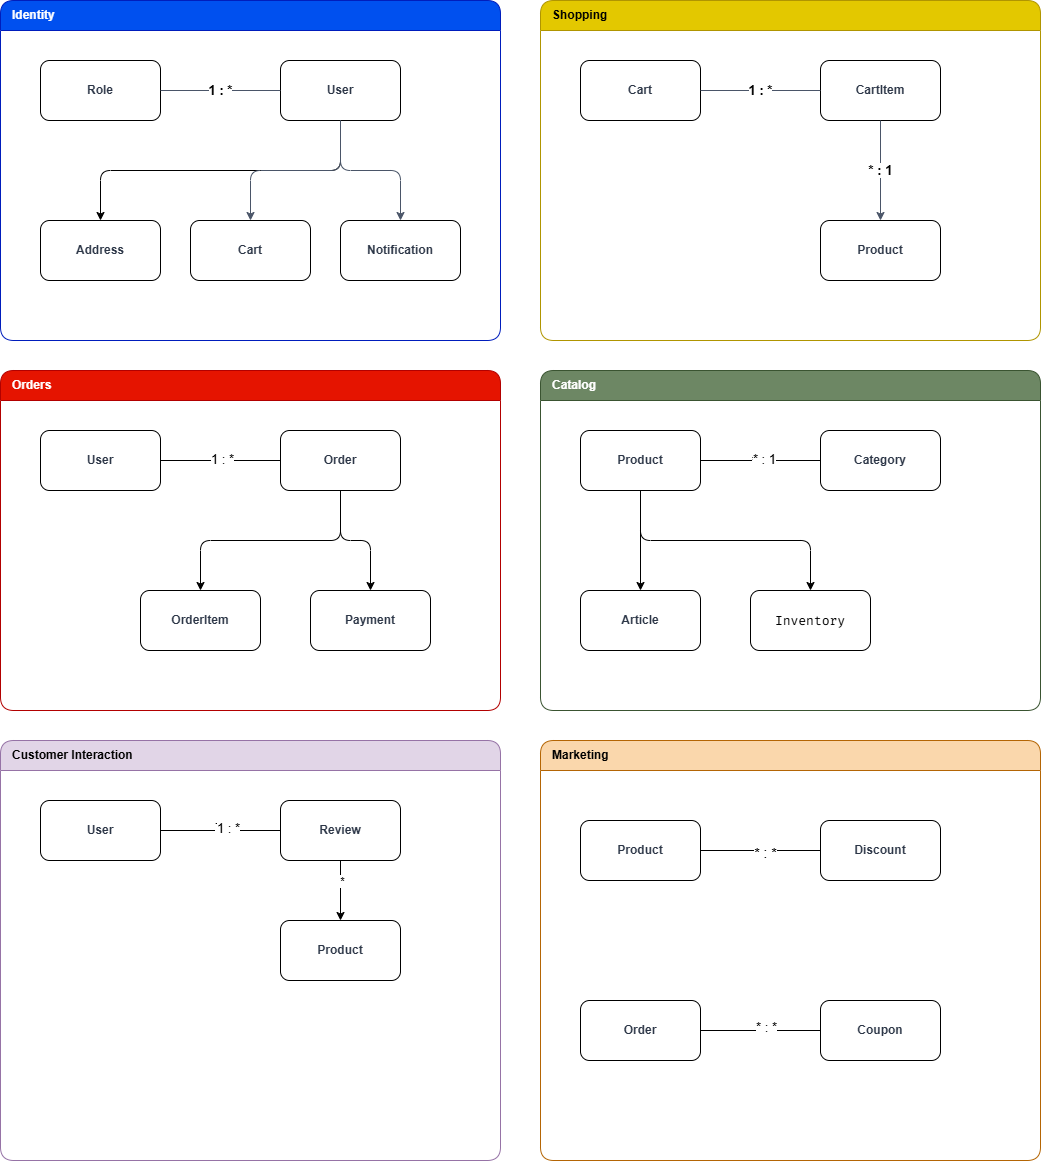

The diagram above was exported from draw.io. Its source (the exported page's mxGraphModel, read from the mxfile embedded in the PNG):
<mxGraphModel dx="1144" dy="624" grid="1" gridSize="10" guides="1" tooltips="1" connect="1" arrows="1" fold="1" page="1" pageScale="1" pageWidth="850" pageHeight="1100" math="0" shadow="0">
  <root>
    <mxCell id="0" />
    <mxCell id="1" parent="0" />
    <mxCell id="WliETnDP-ujdvZMVf7f8-25" parent="1" style="swimlane;startSize=30;fillColor=#0050ef;strokeColor=#001DBC;fontColor=#ffffff;fontStyle=1;align=left;spacingLeft=10;html=1;rounded=1;swimlaneFillColor=default;gradientColor=none;" value="Identity" vertex="1">
      <mxGeometry height="340" width="500" x="20" y="20" as="geometry" />
    </mxCell>
    <mxCell id="WliETnDP-ujdvZMVf7f8-26" parent="WliETnDP-ujdvZMVf7f8-25" style="rounded=1;whiteSpace=wrap;html=1;fillColor=default;strokeColor=default;fontColor=#2D3748;fontStyle=1;fillStyle=auto;gradientColor=none;" value="Role" vertex="1">
      <mxGeometry height="60" width="120" x="40" y="60" as="geometry" />
    </mxCell>
    <mxCell id="WliETnDP-ujdvZMVf7f8-62" edge="1" parent="WliETnDP-ujdvZMVf7f8-25" source="WliETnDP-ujdvZMVf7f8-27" style="edgeStyle=orthogonalEdgeStyle;rounded=1;orthogonalLoop=1;jettySize=auto;html=1;exitX=0.5;exitY=1;exitDx=0;exitDy=0;entryX=0.5;entryY=0;entryDx=0;entryDy=0;curved=0;" target="WliETnDP-ujdvZMVf7f8-28">
      <mxGeometry relative="1" as="geometry" />
    </mxCell>
    <mxCell id="WliETnDP-ujdvZMVf7f8-27" parent="WliETnDP-ujdvZMVf7f8-25" style="rounded=1;whiteSpace=wrap;html=1;fillColor=default;strokeColor=default;fontColor=#2D3748;fontStyle=1;" value="User" vertex="1">
      <mxGeometry height="60" width="120" x="280" y="60" as="geometry" />
    </mxCell>
    <mxCell id="WliETnDP-ujdvZMVf7f8-28" parent="WliETnDP-ujdvZMVf7f8-25" style="rounded=1;whiteSpace=wrap;html=1;fillColor=default;strokeColor=default;fontColor=#2D3748;fontStyle=1;" value="Address" vertex="1">
      <mxGeometry height="60" width="120" x="40" y="220" as="geometry" />
    </mxCell>
    <mxCell id="WliETnDP-ujdvZMVf7f8-29" parent="WliETnDP-ujdvZMVf7f8-25" style="rounded=1;whiteSpace=wrap;html=1;fillColor=default;strokeColor=default;fontColor=#2D3748;fontStyle=1;" value="Cart" vertex="1">
      <mxGeometry height="60" width="120" x="190" y="220" as="geometry" />
    </mxCell>
    <mxCell id="WliETnDP-ujdvZMVf7f8-30" parent="WliETnDP-ujdvZMVf7f8-25" style="rounded=1;whiteSpace=wrap;html=1;fillColor=default;strokeColor=default;fontColor=#2D3748;fontStyle=1;" value="Notification" vertex="1">
      <mxGeometry height="60" width="120" x="340" y="220" as="geometry" />
    </mxCell>
    <mxCell id="WliETnDP-ujdvZMVf7f8-31" parent="1" style="swimlane;startSize=30;fillColor=#e3c800;strokeColor=#B09500;fontColor=#000000;fontStyle=1;align=left;spacingLeft=10;html=1;rounded=1;swimlaneFillColor=default;" value="Shopping" vertex="1">
      <mxGeometry height="340" width="500" x="560" y="20" as="geometry" />
    </mxCell>
    <mxCell id="WliETnDP-ujdvZMVf7f8-32" parent="WliETnDP-ujdvZMVf7f8-31" style="rounded=1;whiteSpace=wrap;html=1;fillColor=default;strokeColor=default;fontColor=#2D3748;fontStyle=1;" value="Cart" vertex="1">
      <mxGeometry height="60" width="120" x="40" y="60" as="geometry" />
    </mxCell>
    <mxCell id="WliETnDP-ujdvZMVf7f8-33" parent="WliETnDP-ujdvZMVf7f8-31" style="rounded=1;whiteSpace=wrap;html=1;fillColor=default;strokeColor=default;fontColor=#2D3748;fontStyle=1;" value="CartItem" vertex="1">
      <mxGeometry height="60" width="120" x="280" y="60" as="geometry" />
    </mxCell>
    <mxCell id="WliETnDP-ujdvZMVf7f8-34" parent="WliETnDP-ujdvZMVf7f8-31" style="rounded=1;whiteSpace=wrap;html=1;fillColor=default;strokeColor=default;fontColor=#2D3748;fontStyle=1;" value="Product" vertex="1">
      <mxGeometry height="60" width="120" x="280" y="220" as="geometry" />
    </mxCell>
    <mxCell id="WliETnDP-ujdvZMVf7f8-35" parent="1" style="swimlane;startSize=30;fillColor=#e51400;strokeColor=#B20000;fontColor=#ffffff;fontStyle=1;align=left;spacingLeft=10;html=1;rounded=1;swimlaneFillColor=default;" value="Orders" vertex="1">
      <mxGeometry height="340" width="500" x="20" y="390" as="geometry" />
    </mxCell>
    <mxCell id="WliETnDP-ujdvZMVf7f8-63" edge="1" parent="WliETnDP-ujdvZMVf7f8-35" source="WliETnDP-ujdvZMVf7f8-36" style="edgeStyle=orthogonalEdgeStyle;rounded=0;orthogonalLoop=1;jettySize=auto;html=1;exitX=1;exitY=0.5;exitDx=0;exitDy=0;entryX=0;entryY=0.5;entryDx=0;entryDy=0;endArrow=none;endFill=0;" target="WliETnDP-ujdvZMVf7f8-37">
      <mxGeometry relative="1" as="geometry" />
    </mxCell>
    <mxCell id="WliETnDP-ujdvZMVf7f8-64" connectable="0" parent="WliETnDP-ujdvZMVf7f8-63" style="edgeLabel;html=1;align=center;verticalAlign=middle;resizable=0;points=[];" value="1 : *" vertex="1">
      <mxGeometry relative="1" x="0.0121" y="2" as="geometry">
        <mxPoint as="offset" />
      </mxGeometry>
    </mxCell>
    <mxCell id="WliETnDP-ujdvZMVf7f8-81" connectable="0" parent="WliETnDP-ujdvZMVf7f8-63" style="edgeLabel;html=1;align=center;verticalAlign=middle;resizable=0;points=[];" value="Text" vertex="1">
      <mxGeometry relative="1" x="0.0037" y="2" as="geometry">
        <mxPoint as="offset" />
      </mxGeometry>
    </mxCell>
    <mxCell id="WliETnDP-ujdvZMVf7f8-83" connectable="0" parent="WliETnDP-ujdvZMVf7f8-63" style="edgeLabel;html=1;align=center;verticalAlign=middle;resizable=0;points=[];" value="&lt;font style=&quot;font-size: 13px;&quot;&gt;1 : *&lt;/font&gt;" vertex="1">
      <mxGeometry relative="1" x="0.0222" y="2" as="geometry">
        <mxPoint as="offset" />
      </mxGeometry>
    </mxCell>
    <mxCell id="WliETnDP-ujdvZMVf7f8-36" parent="WliETnDP-ujdvZMVf7f8-35" style="rounded=1;whiteSpace=wrap;html=1;fillColor=default;strokeColor=default;fontColor=#2D3748;fontStyle=1;" value="User" vertex="1">
      <mxGeometry height="60" width="120" x="40" y="60" as="geometry" />
    </mxCell>
    <mxCell id="WliETnDP-ujdvZMVf7f8-65" edge="1" parent="WliETnDP-ujdvZMVf7f8-35" source="WliETnDP-ujdvZMVf7f8-37" style="edgeStyle=orthogonalEdgeStyle;rounded=1;orthogonalLoop=1;jettySize=auto;html=1;exitX=0.5;exitY=1;exitDx=0;exitDy=0;entryX=0.5;entryY=0;entryDx=0;entryDy=0;curved=0;" target="WliETnDP-ujdvZMVf7f8-39">
      <mxGeometry relative="1" as="geometry" />
    </mxCell>
    <mxCell id="WliETnDP-ujdvZMVf7f8-66" edge="1" parent="WliETnDP-ujdvZMVf7f8-35" source="WliETnDP-ujdvZMVf7f8-37" style="edgeStyle=orthogonalEdgeStyle;rounded=1;orthogonalLoop=1;jettySize=auto;html=1;exitX=0.5;exitY=1;exitDx=0;exitDy=0;entryX=0.5;entryY=0;entryDx=0;entryDy=0;curved=0;" target="WliETnDP-ujdvZMVf7f8-38">
      <mxGeometry relative="1" as="geometry" />
    </mxCell>
    <mxCell id="WliETnDP-ujdvZMVf7f8-37" parent="WliETnDP-ujdvZMVf7f8-35" style="rounded=1;whiteSpace=wrap;html=1;fillColor=default;strokeColor=default;fontColor=#2D3748;fontStyle=1;" value="Order" vertex="1">
      <mxGeometry height="60" width="120" x="280" y="60" as="geometry" />
    </mxCell>
    <mxCell id="WliETnDP-ujdvZMVf7f8-38" parent="WliETnDP-ujdvZMVf7f8-35" style="rounded=1;whiteSpace=wrap;html=1;fillColor=default;strokeColor=default;fontColor=#2D3748;fontStyle=1;" value="OrderItem" vertex="1">
      <mxGeometry height="60" width="120" x="140" y="220" as="geometry" />
    </mxCell>
    <mxCell id="WliETnDP-ujdvZMVf7f8-39" parent="WliETnDP-ujdvZMVf7f8-35" style="rounded=1;whiteSpace=wrap;html=1;fillColor=default;strokeColor=default;fontColor=#2D3748;fontStyle=1;" value="Payment" vertex="1">
      <mxGeometry height="60" width="120" x="310" y="220" as="geometry" />
    </mxCell>
    <mxCell id="WliETnDP-ujdvZMVf7f8-40" parent="1" style="swimlane;startSize=30;fillColor=#6d8764;strokeColor=#3A5431;fontColor=#ffffff;fontStyle=1;align=left;spacingLeft=10;html=1;rounded=1;swimlaneFillColor=default;" value="Catalog" vertex="1">
      <mxGeometry height="340" width="500" x="560" y="390" as="geometry" />
    </mxCell>
    <mxCell id="WliETnDP-ujdvZMVf7f8-67" edge="1" parent="WliETnDP-ujdvZMVf7f8-40" source="WliETnDP-ujdvZMVf7f8-41" style="edgeStyle=orthogonalEdgeStyle;rounded=0;orthogonalLoop=1;jettySize=auto;html=1;exitX=1;exitY=0.5;exitDx=0;exitDy=0;entryX=0;entryY=0.5;entryDx=0;entryDy=0;endArrow=none;endFill=0;" target="WliETnDP-ujdvZMVf7f8-42">
      <mxGeometry relative="1" as="geometry" />
    </mxCell>
    <mxCell id="WliETnDP-ujdvZMVf7f8-68" connectable="0" parent="WliETnDP-ujdvZMVf7f8-67" style="edgeLabel;html=1;align=center;verticalAlign=middle;resizable=0;points=[];" value="* : 1" vertex="1">
      <mxGeometry relative="1" x="-0.0091" y="1" as="geometry">
        <mxPoint as="offset" />
      </mxGeometry>
    </mxCell>
    <mxCell id="WliETnDP-ujdvZMVf7f8-87" connectable="0" parent="WliETnDP-ujdvZMVf7f8-67" style="edgeLabel;html=1;align=center;verticalAlign=middle;resizable=0;points=[];" value="&lt;span style=&quot;font-size: 13px;&quot;&gt;* : 1&lt;/span&gt;" vertex="1">
      <mxGeometry relative="1" x="0.0593" y="2" as="geometry">
        <mxPoint as="offset" />
      </mxGeometry>
    </mxCell>
    <mxCell id="WliETnDP-ujdvZMVf7f8-69" edge="1" parent="WliETnDP-ujdvZMVf7f8-40" source="WliETnDP-ujdvZMVf7f8-41" style="edgeStyle=orthogonalEdgeStyle;rounded=0;orthogonalLoop=1;jettySize=auto;html=1;exitX=0.5;exitY=1;exitDx=0;exitDy=0;entryX=0.5;entryY=0;entryDx=0;entryDy=0;" target="WliETnDP-ujdvZMVf7f8-43">
      <mxGeometry relative="1" as="geometry" />
    </mxCell>
    <mxCell id="WliETnDP-ujdvZMVf7f8-70" edge="1" parent="WliETnDP-ujdvZMVf7f8-40" source="WliETnDP-ujdvZMVf7f8-41" style="edgeStyle=orthogonalEdgeStyle;rounded=1;orthogonalLoop=1;jettySize=auto;html=1;exitX=0.5;exitY=1;exitDx=0;exitDy=0;curved=0;" target="WliETnDP-ujdvZMVf7f8-44">
      <mxGeometry relative="1" as="geometry" />
    </mxCell>
    <mxCell id="WliETnDP-ujdvZMVf7f8-41" parent="WliETnDP-ujdvZMVf7f8-40" style="rounded=1;whiteSpace=wrap;html=1;fillColor=default;strokeColor=default;fontColor=#2D3748;fontStyle=1;" value="Product" vertex="1">
      <mxGeometry height="60" width="120" x="40" y="60" as="geometry" />
    </mxCell>
    <mxCell id="WliETnDP-ujdvZMVf7f8-42" parent="WliETnDP-ujdvZMVf7f8-40" style="rounded=1;whiteSpace=wrap;html=1;fillColor=default;strokeColor=default;fontColor=#2D3748;fontStyle=1;" value="Category" vertex="1">
      <mxGeometry height="60" width="120" x="280" y="60" as="geometry" />
    </mxCell>
    <mxCell id="WliETnDP-ujdvZMVf7f8-43" parent="WliETnDP-ujdvZMVf7f8-40" style="rounded=1;whiteSpace=wrap;html=1;fillColor=default;strokeColor=default;fontColor=#2D3748;fontStyle=1;" value="Article  " vertex="1">
      <mxGeometry height="60" width="120" x="40" y="220" as="geometry" />
    </mxCell>
    <mxCell id="WliETnDP-ujdvZMVf7f8-44" parent="WliETnDP-ujdvZMVf7f8-40" style="rounded=1;whiteSpace=wrap;html=1;fillColor=default;strokeColor=default;fontColor=default;fontStyle=1;gradientColor=none;labelBackgroundColor=default;" value="&lt;div style=&quot;font-family: &amp;quot;Fira Code&amp;quot;, Consolas, &amp;quot;Courier New&amp;quot;, monospace; font-weight: normal; line-height: 20px; white-space: pre;&quot;&gt;&lt;font style=&quot;font-size: 13px;&quot;&gt;Inventory&lt;/font&gt;&lt;/div&gt;" vertex="1">
      <mxGeometry height="60" width="120" x="210" y="220" as="geometry" />
    </mxCell>
    <mxCell id="WliETnDP-ujdvZMVf7f8-45" parent="1" style="swimlane;startSize=30;fillColor=#e1d5e7;strokeColor=#9673a6;fontStyle=1;align=left;spacingLeft=10;html=1;rounded=1;swimlaneFillColor=default;" value="Customer Interaction" vertex="1">
      <mxGeometry height="420" width="500" x="20" y="760" as="geometry" />
    </mxCell>
    <mxCell id="WliETnDP-ujdvZMVf7f8-71" edge="1" parent="WliETnDP-ujdvZMVf7f8-45" source="WliETnDP-ujdvZMVf7f8-46" style="edgeStyle=orthogonalEdgeStyle;rounded=0;orthogonalLoop=1;jettySize=auto;html=1;exitX=1;exitY=0.5;exitDx=0;exitDy=0;entryX=0;entryY=0.5;entryDx=0;entryDy=0;endArrow=none;endFill=0;" target="WliETnDP-ujdvZMVf7f8-47">
      <mxGeometry relative="1" as="geometry" />
    </mxCell>
    <mxCell id="WliETnDP-ujdvZMVf7f8-72" connectable="0" parent="WliETnDP-ujdvZMVf7f8-71" style="edgeLabel;html=1;align=center;verticalAlign=middle;resizable=0;points=[];" value="1 : *" vertex="1">
      <mxGeometry relative="1" x="0.0879" y="2" as="geometry">
        <mxPoint as="offset" />
      </mxGeometry>
    </mxCell>
    <mxCell id="WliETnDP-ujdvZMVf7f8-88" connectable="0" parent="WliETnDP-ujdvZMVf7f8-71" style="edgeLabel;html=1;align=center;verticalAlign=middle;resizable=0;points=[];" value="Text" vertex="1">
      <mxGeometry relative="1" x="0.0778" y="4" as="geometry">
        <mxPoint as="offset" />
      </mxGeometry>
    </mxCell>
    <mxCell id="WliETnDP-ujdvZMVf7f8-92" connectable="0" parent="WliETnDP-ujdvZMVf7f8-71" style="edgeLabel;html=1;align=center;verticalAlign=middle;resizable=0;points=[];" value="&lt;font style=&quot;font-size: 13px;&quot;&gt;1 : *&lt;/font&gt;" vertex="1">
      <mxGeometry relative="1" x="0.1333" y="3" as="geometry">
        <mxPoint as="offset" />
      </mxGeometry>
    </mxCell>
    <mxCell id="WliETnDP-ujdvZMVf7f8-46" parent="WliETnDP-ujdvZMVf7f8-45" style="rounded=1;whiteSpace=wrap;html=1;fillColor=default;strokeColor=default;fontColor=#2D3748;fontStyle=1;" value="User" vertex="1">
      <mxGeometry height="60" width="120" x="40" y="60" as="geometry" />
    </mxCell>
    <mxCell id="WliETnDP-ujdvZMVf7f8-73" edge="1" parent="WliETnDP-ujdvZMVf7f8-45" source="WliETnDP-ujdvZMVf7f8-47" style="edgeStyle=orthogonalEdgeStyle;rounded=0;orthogonalLoop=1;jettySize=auto;html=1;exitX=0.5;exitY=1;exitDx=0;exitDy=0;entryX=0.5;entryY=0;entryDx=0;entryDy=0;" target="WliETnDP-ujdvZMVf7f8-48">
      <mxGeometry relative="1" as="geometry" />
    </mxCell>
    <mxCell id="WliETnDP-ujdvZMVf7f8-74" connectable="0" parent="WliETnDP-ujdvZMVf7f8-73" style="edgeLabel;html=1;align=center;verticalAlign=middle;resizable=0;points=[];" value="*" vertex="1">
      <mxGeometry relative="1" x="-0.3364" y="1" as="geometry">
        <mxPoint as="offset" />
      </mxGeometry>
    </mxCell>
    <mxCell id="WliETnDP-ujdvZMVf7f8-47" parent="WliETnDP-ujdvZMVf7f8-45" style="rounded=1;whiteSpace=wrap;html=1;fillColor=default;strokeColor=default;fontColor=#2D3748;fontStyle=1;" value="Review" vertex="1">
      <mxGeometry height="60" width="120" x="280" y="60" as="geometry" />
    </mxCell>
    <mxCell id="WliETnDP-ujdvZMVf7f8-48" parent="WliETnDP-ujdvZMVf7f8-45" style="rounded=1;whiteSpace=wrap;html=1;fillColor=default;strokeColor=default;fontColor=#2D3748;fontStyle=1;" value="Product" vertex="1">
      <mxGeometry height="60" width="120" x="280" y="180" as="geometry" />
    </mxCell>
    <mxCell id="WliETnDP-ujdvZMVf7f8-51" parent="1" style="swimlane;startSize=30;fillColor=#fad7ac;strokeColor=#b46504;fontStyle=1;align=left;spacingLeft=10;html=1;rounded=1;swimlaneFillColor=default;" value="Marketing" vertex="1">
      <mxGeometry height="420" width="500" x="560" y="760" as="geometry" />
    </mxCell>
    <mxCell id="WliETnDP-ujdvZMVf7f8-77" edge="1" parent="WliETnDP-ujdvZMVf7f8-51" source="WliETnDP-ujdvZMVf7f8-52" style="edgeStyle=orthogonalEdgeStyle;rounded=0;orthogonalLoop=1;jettySize=auto;html=1;exitX=1;exitY=0.5;exitDx=0;exitDy=0;entryX=0;entryY=0.5;entryDx=0;entryDy=0;endArrow=none;endFill=0;fontSize=13;" target="WliETnDP-ujdvZMVf7f8-53">
      <mxGeometry relative="1" as="geometry" />
    </mxCell>
    <mxCell id="WliETnDP-ujdvZMVf7f8-78" connectable="0" parent="WliETnDP-ujdvZMVf7f8-77" style="edgeLabel;html=1;align=center;verticalAlign=middle;resizable=0;points=[];" value="* : *" vertex="1">
      <mxGeometry relative="1" x="0.0424" as="geometry">
        <mxPoint as="offset" />
      </mxGeometry>
    </mxCell>
    <mxCell id="WliETnDP-ujdvZMVf7f8-96" connectable="0" parent="WliETnDP-ujdvZMVf7f8-77" style="edgeLabel;html=1;align=center;verticalAlign=middle;resizable=0;points=[];fontSize=14;" value="&lt;font&gt;* : *&lt;/font&gt;" vertex="1">
      <mxGeometry relative="1" x="0.0778" y="-2" as="geometry">
        <mxPoint as="offset" />
      </mxGeometry>
    </mxCell>
    <mxCell id="WliETnDP-ujdvZMVf7f8-52" parent="WliETnDP-ujdvZMVf7f8-51" style="rounded=1;whiteSpace=wrap;html=1;fillColor=default;strokeColor=default;fontColor=#2D3748;fontStyle=1;" value="Product" vertex="1">
      <mxGeometry height="60" width="120" x="40" y="80" as="geometry" />
    </mxCell>
    <mxCell id="WliETnDP-ujdvZMVf7f8-53" parent="WliETnDP-ujdvZMVf7f8-51" style="rounded=1;whiteSpace=wrap;html=1;fillColor=default;strokeColor=default;fontColor=#2D3748;fontStyle=1;" value="Discount" vertex="1">
      <mxGeometry height="60" width="120" x="280" y="80" as="geometry" />
    </mxCell>
    <mxCell id="WliETnDP-ujdvZMVf7f8-79" edge="1" parent="WliETnDP-ujdvZMVf7f8-51" source="WliETnDP-ujdvZMVf7f8-54" style="edgeStyle=orthogonalEdgeStyle;rounded=0;orthogonalLoop=1;jettySize=auto;html=1;exitX=1;exitY=0.5;exitDx=0;exitDy=0;entryX=0;entryY=0.5;entryDx=0;entryDy=0;endArrow=none;endFill=0;" target="WliETnDP-ujdvZMVf7f8-55">
      <mxGeometry relative="1" as="geometry" />
    </mxCell>
    <mxCell id="WliETnDP-ujdvZMVf7f8-80" connectable="0" parent="WliETnDP-ujdvZMVf7f8-79" style="edgeLabel;html=1;align=center;verticalAlign=middle;resizable=0;points=[];" value="* : *" vertex="1">
      <mxGeometry relative="1" x="0.0576" as="geometry">
        <mxPoint as="offset" />
      </mxGeometry>
    </mxCell>
    <mxCell id="WliETnDP-ujdvZMVf7f8-101" connectable="0" parent="WliETnDP-ujdvZMVf7f8-79" style="edgeLabel;html=1;align=center;verticalAlign=middle;resizable=0;points=[];" value="&lt;font style=&quot;font-size: 13px;&quot;&gt;* : *&lt;/font&gt;" vertex="1">
      <mxGeometry relative="1" x="0.0963" y="4" as="geometry">
        <mxPoint as="offset" />
      </mxGeometry>
    </mxCell>
    <mxCell id="WliETnDP-ujdvZMVf7f8-54" parent="WliETnDP-ujdvZMVf7f8-51" style="rounded=1;whiteSpace=wrap;html=1;fillColor=default;strokeColor=default;fontColor=#2D3748;fontStyle=1;" value="Order" vertex="1">
      <mxGeometry height="60" width="120" x="40" y="260" as="geometry" />
    </mxCell>
    <mxCell id="WliETnDP-ujdvZMVf7f8-55" parent="WliETnDP-ujdvZMVf7f8-51" style="rounded=1;whiteSpace=wrap;html=1;fillColor=default;strokeColor=default;fontColor=#2D3748;fontStyle=1;" value="Coupon" vertex="1">
      <mxGeometry height="60" width="120" x="280" y="260" as="geometry" />
    </mxCell>
    <mxCell id="WliETnDP-ujdvZMVf7f8-56" edge="1" parent="1" source="WliETnDP-ujdvZMVf7f8-26" style="edgeStyle=orthogonalEdgeStyle;rounded=1;html=1;strokeColor=#4A5568;endArrow=none;fontStyle=1;endFill=0;" target="WliETnDP-ujdvZMVf7f8-27" value="&lt;font style=&quot;font-size: 13px;&quot;&gt;1 : *&lt;/font&gt;">
      <mxGeometry relative="1" as="geometry" />
    </mxCell>
    <mxCell id="WliETnDP-ujdvZMVf7f8-58" edge="1" parent="1" source="WliETnDP-ujdvZMVf7f8-27" style="edgeStyle=orthogonalEdgeStyle;rounded=1;html=1;strokeColor=#4A5568;endArrow=classic;" target="WliETnDP-ujdvZMVf7f8-29" value="">
      <mxGeometry relative="1" as="geometry" />
    </mxCell>
    <mxCell id="WliETnDP-ujdvZMVf7f8-59" edge="1" parent="1" source="WliETnDP-ujdvZMVf7f8-27" style="edgeStyle=orthogonalEdgeStyle;rounded=1;html=1;strokeColor=#4A5568;endArrow=classic;" target="WliETnDP-ujdvZMVf7f8-30" value="">
      <mxGeometry relative="1" as="geometry" />
    </mxCell>
    <mxCell id="WliETnDP-ujdvZMVf7f8-60" edge="1" parent="1" source="WliETnDP-ujdvZMVf7f8-32" style="edgeStyle=orthogonalEdgeStyle;rounded=1;html=1;strokeColor=#4A5568;endArrow=none;fontStyle=1;endFill=0;" target="WliETnDP-ujdvZMVf7f8-33" value="&lt;font style=&quot;font-size: 13px;&quot;&gt;1 : *&lt;/font&gt;">
      <mxGeometry relative="1" as="geometry" />
    </mxCell>
    <mxCell id="WliETnDP-ujdvZMVf7f8-61" edge="1" parent="1" source="WliETnDP-ujdvZMVf7f8-33" style="edgeStyle=orthogonalEdgeStyle;rounded=1;html=1;strokeColor=#4A5568;endArrow=classic;fontStyle=1;" target="WliETnDP-ujdvZMVf7f8-34" value="&lt;font style=&quot;font-size: 13px;&quot;&gt;* : 1&lt;/font&gt;">
      <mxGeometry relative="1" as="geometry" />
    </mxCell>
  </root>
</mxGraphModel>